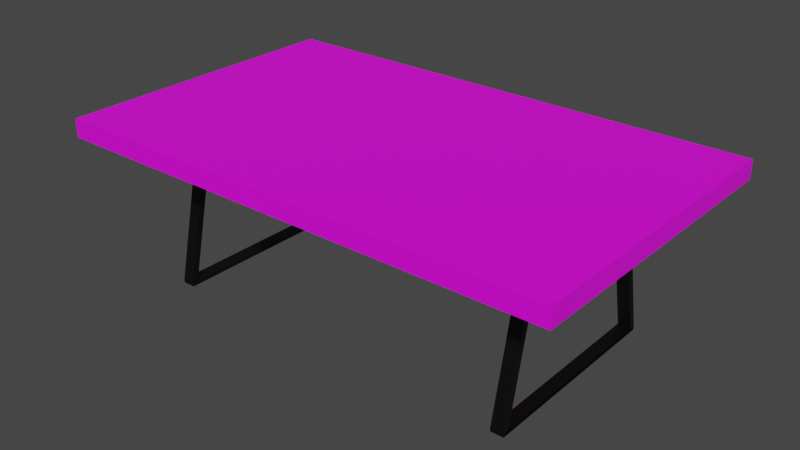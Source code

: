 # Source: Table.blend  (saved by Blender 3.2.14; exported with 4.5.12 LTS)
import bpy
from mathutils import Matrix  # noqa: F401  (used for matrix-valued properties, if any)

bpy.ops.wm.read_factory_settings(use_empty=True)
scene = bpy.context.scene
scene.name = 'Scene'

# ---- collections
col_collection = bpy.data.collections.new('Collection'); scene.collection.children.link(col_collection)

# ---- images (referenced by path relative to the original .blend; pixels are not part of the script)
import os
ASSET_DIR = os.environ.get("B2B_ASSET_DIR", "")  # directory of the original .blend (textures are referenced by path, not embedded)
HERE = os.path.dirname(os.path.abspath(__file__))  # packed textures are extracted next to this script under _unpacked/

def load_image(name, relpath, width, height, colorspace="sRGB"):
    """Load a texture the original file referenced (path relative to the .blend, or extracted next to this script)."""
    p = next((c for c in (os.path.join(HERE, relpath), os.path.join(ASSET_DIR, relpath)) if relpath and os.path.exists(c)), "")
    if p:
        img = bpy.data.images.load(p, check_existing=True)
        img.name = name
    else:  # same state as the original file: an image datablock whose file is absent (Cycles renders it pink)
        img = bpy.data.images.new(name, width, height)
        img.source = "FILE"
        img.filepath = "//" + (relpath or name)
    img.colorspace_settings.name = colorspace
    return img
img_laminate_floor_03_diff_1k_jpg = load_image('laminate_floor_03_diff_1k.jpg', 'laminate_floor_03_diff_1k.jpg', 1024, 1024, 'sRGB')

# ---- materials (node trees are filled in below, after node groups)
mat_material_002 = bpy.data.materials.new('Material.002')
mat_material_002.use_transparent_shadow = False
mat_material_001 = bpy.data.materials.new('Material.001')
mat_material_001.use_transparent_shadow = False

# ---- material node trees
mat_material_002.use_nodes = True; mat_material_002.node_tree.nodes.clear()
_N = mat_material_002.node_tree.nodes; _L = mat_material_002.node_tree.links
n0 = _N.new('ShaderNodeBsdfPrincipled'); n0.name = 'Principled BSDF'; n0.location = (10, 300)
n0.distribution = 'GGX'
n0.subsurface_method = 'RANDOM_WALK_SKIN'
n0.inputs[0].default_value = (0.0, 0.0, 0.0, 1.0)
n0.inputs[3].default_value = 1.45
n0.inputs[27].default_value = (0.0, 0.0, 0.0, 1.0)
n0.inputs[28].default_value = 1.0
n1 = _N.new('ShaderNodeOutputMaterial'); n1.name = 'Material Output'; n1.location = (300, 300)
_L.new(n0.outputs[0], n1.inputs[0])
n1.is_active_output = True
mat_material_001.use_nodes = True; mat_material_001.node_tree.nodes.clear()
_N = mat_material_001.node_tree.nodes; _L = mat_material_001.node_tree.links
n0 = _N.new('ShaderNodeBsdfPrincipled'); n0.name = 'Principled BSDF'; n0.location = (10, 300)
n0.distribution = 'GGX'
n0.subsurface_method = 'RANDOM_WALK_SKIN'
n0.inputs[3].default_value = 1.45
n0.inputs[27].default_value = (0.0, 0.0, 0.0, 1.0)
n0.inputs[28].default_value = 1.0
n1 = _N.new('ShaderNodeOutputMaterial'); n1.name = 'Material Output'; n1.location = (300, 300)
n2 = _N.new('ShaderNodeTexImage'); n2.name = 'Image Texture'; n2.location = (-280, 282)
n2.image = img_laminate_floor_03_diff_1k_jpg
n3 = _N.new('ShaderNodeTexCoord'); n3.name = 'Texture Coordinate'; n3.location = (-640, 251)
n4 = _N.new('ShaderNodeMapping'); n4.name = 'Mapping'; n4.location = (-443, 281)
n4.vector_type = 'TEXTURE'
n4.inputs[2].default_value = (0.0, 0.0, 1.571)
n4.inputs[3].default_value = (5.0, 5.0, 5.0)
_L.new(n0.outputs[0], n1.inputs[0])
_L.new(n2.outputs[0], n0.inputs[0])
_L.new(n4.outputs[0], n2.inputs[0])
_L.new(n3.outputs[2], n4.inputs[0])
n1.is_active_output = True

# ---- world
world_world = bpy.data.worlds.new('World'); scene.world = world_world
world_world.use_nodes = True; world_world.node_tree.nodes.clear()
_N = world_world.node_tree.nodes; _L = world_world.node_tree.links
n0 = _N.new('ShaderNodeOutputWorld'); n0.name = 'World Output'; n0.location = (300, 300)
n1 = _N.new('ShaderNodeBackground'); n1.name = 'Background'; n1.location = (10, 300)
n1.inputs[0].default_value = (0.05088, 0.05088, 0.05088, 1.0)
_L.new(n1.outputs[0], n0.inputs[0])
n0.is_active_output = True
world_world.color = (0.05088, 0.05088, 0.05088)
world_world.use_sun_shadow = False
world_world.sun_shadow_jitter_overblur = 0.0

# ---- meshes
me_cube_002 = bpy.data.meshes.new('Cube.002')
me_cube_002.from_pydata([(1.0, 1.0, -1.0), (1.0, 1.0, 1.0), (3.576e-07, 1.0, -1.0), (3.576e-07, 1.0, 1.0), (1.0, 0.0, -1.0), (1.0, 0.0, 1.0), (3.576e-07, 0.0, 1.0), (3.576e-07, 0.0, -1.0), (1.0, 0.9408, -1.0), (1.0, 0.9408, 1.0), (3.576e-07, 0.9408, 1.0), (3.576e-07, 0.9408, -1.0), (3.576e-07, 0.6779, 76.11), (1.0, 0.6779, 76.11), (1.0, 0.6187, 76.11), (3.576e-07, 0.6187, 76.11), (1.0, -1.0, -1.0), (1.0, -1.0, 1.0), (3.576e-07, -1.0, -1.0), (3.576e-07, -1.0, 1.0), (1.0, -0.9408, -1.0), (1.0, -0.9408, 1.0), (3.576e-07, -0.9408, 1.0), (3.576e-07, -0.9408, -1.0), (3.576e-07, -0.6779, 76.11), (1.0, -0.6779, 76.11), (1.0, -0.6187, 76.11), (3.576e-07, -0.6187, 76.11), (28.22, 1.0, -1.0), (28.22, 1.0, 1.0), (29.22, 1.0, -1.0), (29.22, 1.0, 1.0), (28.22, 0.0, -1.0), (28.22, 0.0, 1.0), (29.22, 0.0, 1.0), (29.22, 0.0, -1.0), (28.22, 0.9408, -1.0), (28.22, 0.9408, 1.0), (29.22, 0.9408, 1.0), (29.22, 0.9408, -1.0), (29.22, 0.6779, 76.11), (28.22, 0.6779, 76.11), (28.22, 0.6187, 76.11), (29.22, 0.6187, 76.11), (28.22, -1.0, -1.0), (28.22, -1.0, 1.0), (29.22, -1.0, -1.0), (29.22, -1.0, 1.0), (28.22, -0.9408, -1.0), (28.22, -0.9408, 1.0), (29.22, -0.9408, 1.0), (29.22, -0.9408, -1.0), (29.22, -0.6779, 76.11), (28.22, -0.6779, 76.11), (28.22, -0.6187, 76.11), (29.22, -0.6187, 76.11), (-5.107, -1.513, 75.39), (-5.107, -1.513, 84.8), (-5.107, 1.487, 75.39), (-5.107, 1.487, 84.8), (34.33, -1.513, 75.39), (34.33, -1.513, 84.8), (34.33, 1.487, 75.39), (34.33, 1.487, 84.8)], [], [(2, 3, 1, 0), (9, 10, 6, 5), (8, 9, 5, 4), (11, 8, 4, 7), (2, 0, 8, 11), (0, 1, 9, 8), (1, 3, 12, 13), (13, 12, 15, 14), (9, 1, 13, 14), (10, 9, 14, 15), (3, 10, 15, 12), (18, 16, 17, 19), (21, 5, 6, 22), (20, 4, 5, 21), (23, 7, 4, 20), (18, 23, 20, 16), (16, 20, 21, 17), (17, 25, 24, 19), (25, 26, 27, 24), (21, 26, 25, 17), (22, 27, 26, 21), (19, 24, 27, 22), (30, 28, 29, 31), (37, 33, 34, 38), (36, 32, 33, 37), (39, 35, 32, 36), (30, 39, 36, 28), (28, 36, 37, 29), (29, 41, 40, 31), (41, 42, 43, 40), (37, 42, 41, 29), (38, 43, 42, 37), (31, 40, 43, 38), (46, 47, 45, 44), (49, 50, 34, 33), (48, 49, 33, 32), (51, 48, 32, 35), (46, 44, 48, 51), (44, 45, 49, 48), (45, 47, 52, 53), (53, 52, 55, 54), (49, 45, 53, 54), (50, 49, 54, 55), (47, 50, 55, 52), (56, 57, 59, 58), (58, 59, 63, 62), (62, 63, 61, 60), (60, 61, 57, 56), (58, 62, 60, 56), (63, 59, 57, 61)])
me_cube_002.polygons.foreach_set('material_index', [0, 0, 0, 0, 0, 0, 0, 0, 0, 0, 0, 0, 0, 0, 0, 0, 0, 0, 0, 0, 0, 0, 0, 0, 0, 0, 0, 0, 0, 0, 0, 0, 0, 0, 0, 0, 0, 0, 0, 0, 0, 0, 0, 0, 1, 1, 1, 1, 1, 1])
_uv = me_cube_002.uv_layers.new(name='UVMap')
_uv.uv.foreach_set('vector', [0.375, 0.375, 0.625, 0.375, 0.625, 0.5, 0.375, 0.5, 0.625, 0.5074, 0.75, 0.5074, 0.75, 0.625, 0.625, 0.625, 0.375, 0.5074, 0.625, 0.5074, 0.625, 0.625, 0.375, 0.625, 0.25, 0.5074, 0.375, 0.5074, 0.375, 0.625, 0.25, 0.625, 0.25, 0.5, 0.375, 0.5, 0.375, 0.5074, 0.25, 0.5074, 0.375, 0.5, 0.625, 0.5, 0.625, 0.5074, 0.375, 0.5074, 0.625, 0.5, 0.625, 0.375, 0.625, 0.375, 0.625, 0.5, 0.625, 0.5, 0.75, 0.5, 0.75, 0.5074, 0.625, 0.5074, 0.625, 0.5074, 0.625, 0.5, 0.625, 0.5, 0.625, 0.5074, 0.75, 0.5074, 0.625, 0.5074, 0.625, 0.5074, 0.75, 0.5074, 0.0, 0.0, 0.0, 0.0, 0.0, 0.0, 0.0, 0.0, 0.375, 0.375, 0.375, 0.5, 0.625, 0.5, 0.625, 0.375, 0.625, 0.5074, 0.625, 0.625, 0.75, 0.625, 0.75, 0.5074, 0.375, 0.5074, 0.375, 0.625, 0.625, 0.625, 0.625, 0.5074, 0.25, 0.5074, 0.25, 0.625, 0.375, 0.625, 0.375, 0.5074, 0.25, 0.5, 0.25, 0.5074, 0.375, 0.5074, 0.375, 0.5, 0.375, 0.5, 0.375, 0.5074, 0.625, 0.5074, 0.625, 0.5, 0.625, 0.5, 0.625, 0.5, 0.625, 0.375, 0.625, 0.375, 0.625, 0.5, 0.625, 0.5074, 0.75, 0.5074, 0.75, 0.5, 0.625, 0.5074, 0.625, 0.5074, 0.625, 0.5, 0.625, 0.5, 0.75, 0.5074, 0.75, 0.5074, 0.625, 0.5074, 0.625, 0.5074, 0.0, 0.0, 0.0, 0.0, 0.0, 0.0, 0.0, 0.0, 0.375, 0.375, 0.375, 0.5, 0.625, 0.5, 0.625, 0.375, 0.625, 0.5074, 0.625, 0.625, 0.75, 0.625, 0.75, 0.5074, 0.375, 0.5074, 0.375, 0.625, 0.625, 0.625, 0.625, 0.5074, 0.25, 0.5074, 0.25, 0.625, 0.375, 0.625, 0.375, 0.5074, 0.25, 0.5, 0.25, 0.5074, 0.375, 0.5074, 0.375, 0.5, 0.375, 0.5, 0.375, 0.5074, 0.625, 0.5074, 0.625, 0.5, 0.625, 0.5, 0.625, 0.5, 0.625, 0.375, 0.625, 0.375, 0.625, 0.5, 0.625, 0.5074, 0.75, 0.5074, 0.75, 0.5, 0.625, 0.5074, 0.625, 0.5074, 0.625, 0.5, 0.625, 0.5, 0.75, 0.5074, 0.75, 0.5074, 0.625, 0.5074, 0.625, 0.5074, 0.0, 0.0, 0.0, 0.0, 0.0, 0.0, 0.0, 0.0, 0.375, 0.375, 0.625, 0.375, 0.625, 0.5, 0.375, 0.5, 0.625, 0.5074, 0.75, 0.5074, 0.75, 0.625, 0.625, 0.625, 0.375, 0.5074, 0.625, 0.5074, 0.625, 0.625, 0.375, 0.625, 0.25, 0.5074, 0.375, 0.5074, 0.375, 0.625, 0.25, 0.625, 0.25, 0.5, 0.375, 0.5, 0.375, 0.5074, 0.25, 0.5074, 0.375, 0.5, 0.625, 0.5, 0.625, 0.5074, 0.375, 0.5074, 0.625, 0.5, 0.625, 0.375, 0.625, 0.375, 0.625, 0.5, 0.625, 0.5, 0.75, 0.5, 0.75, 0.5074, 0.625, 0.5074, 0.625, 0.5074, 0.625, 0.5, 0.625, 0.5, 0.625, 0.5074, 0.75, 0.5074, 0.625, 0.5074, 0.625, 0.5074, 0.75, 0.5074, 0.0, 0.0, 0.0, 0.0, 0.0, 0.0, 0.0, 0.0, 0.375, 0.0, 0.625, 0.0, 0.625, 0.25, 0.375, 0.25, 0.375, 0.25, 0.625, 0.25, 0.625, 0.5, 0.375, 0.5, 0.375, 0.5, 0.625, 0.5, 0.625, 0.75, 0.375, 0.75, 0.375, 0.75, 0.625, 0.75, 0.625, 1.0, 0.375, 1.0, 0.125, 0.5, 0.375, 0.5, 0.375, 0.75, 0.125, 0.75, 0.625, 0.5, 0.875, 0.5, 0.875, 0.75, 0.625, 0.75])
me_cube_002.materials.append(mat_material_002)
me_cube_002.materials.append(mat_material_001)
me_cube_002.update()

# ---- objects
ob_cube_001 = bpy.data.objects.new('Cube.001', me_cube_002)

# ---- transforms, parenting, visibility, modifiers, constraints
ob_cube_001.location = (-0.5557, 0.003939, 0.01071)
ob_cube_001.scale = (0.03804, 0.3, 0.005826)

# ---- collection membership
col_collection.objects.link(ob_cube_001)

# ---- scene / render settings (as saved in the file)
scene.frame_start = 1; scene.frame_end = 250; scene.frame_set(1)
scene.render.engine = 'BLENDER_EEVEE_NEXT'
scene.cycles.sampling_pattern = 'TABULATED_SOBOL'
scene.cycles.use_light_tree = False
scene.view_settings.view_transform = 'Filmic'
bpy.context.view_layer.update()

# ---- added for rendering (the .blend has no active camera and no usable light): camera, sun
cam_auto = bpy.data.cameras.new('AutoCamera')
cam_auto.lens = 50.0
cam_auto.sensor_width = 36.0
cam_auto.clip_end = 1000.0
ob_auto_camera = bpy.data.objects.new('AutoCamera', cam_auto)
scene.collection.objects.link(ob_auto_camera)
ob_auto_camera.location = (1.68327, -2.01992, 1.60144)
ob_auto_camera.rotation_euler = (1.09748, -7.21219e-08, 0.694738)
scene.camera = ob_auto_camera
light_auto_sun = bpy.data.lights.new('AutoSun', 'SUN')
light_auto_sun.energy = 3.0
light_auto_sun.angle = 0.0523599
ob_auto_sun = bpy.data.objects.new('AutoSun', light_auto_sun)
scene.collection.objects.link(ob_auto_sun)
ob_auto_sun.rotation_euler = (0.872665, 0.174533, 0.523599)
bpy.context.view_layer.update()
